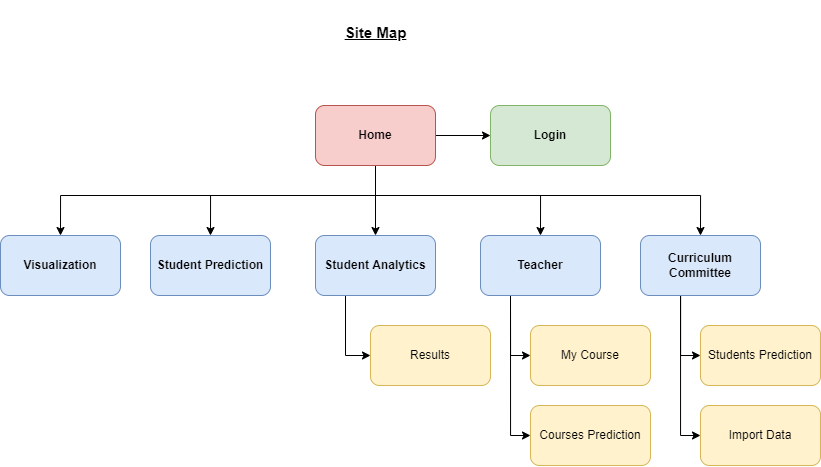

The diagram above was exported from draw.io. Its source (the exported page's mxGraphModel, read from the mxfile embedded in the PNG):
<mxGraphModel dx="1221" dy="644" grid="1" gridSize="10" guides="1" tooltips="1" connect="1" arrows="1" fold="1" page="1" pageScale="1" pageWidth="1169" pageHeight="1654" math="0" shadow="0">
  <root>
    <mxCell id="0" />
    <mxCell id="1" parent="0" />
    <mxCell id="HvuEjPzMa0rLfwJ4jL9D-1" value="&lt;b&gt;Login&lt;/b&gt;" style="rounded=1;whiteSpace=wrap;html=1;fillColor=#d5e8d4;strokeColor=#82b366;" parent="1" vertex="1">
      <mxGeometry x="700" y="150" width="120" height="60" as="geometry" />
    </mxCell>
    <mxCell id="HvuEjPzMa0rLfwJ4jL9D-3" value="&lt;h1&gt;&lt;font style=&quot;font-size: 15px&quot;&gt;Site Map&lt;/font&gt;&lt;/h1&gt;" style="text;html=1;align=center;verticalAlign=middle;resizable=0;points=[];autosize=1;strokeColor=none;fillColor=none;fontStyle=4" parent="1" vertex="1">
      <mxGeometry x="545" y="50" width="80" height="50" as="geometry" />
    </mxCell>
    <mxCell id="HvuEjPzMa0rLfwJ4jL9D-22" style="edgeStyle=orthogonalEdgeStyle;rounded=0;orthogonalLoop=1;jettySize=auto;html=1;exitX=0.25;exitY=1;exitDx=0;exitDy=0;fontSize=12;entryX=0;entryY=0.5;entryDx=0;entryDy=0;" parent="1" source="HvuEjPzMa0rLfwJ4jL9D-6" target="HvuEjPzMa0rLfwJ4jL9D-23" edge="1">
      <mxGeometry relative="1" as="geometry">
        <mxPoint x="484.16666666666674" y="400" as="targetPoint" />
        <Array as="points">
          <mxPoint x="720" y="400" />
        </Array>
      </mxGeometry>
    </mxCell>
    <mxCell id="nbzAU0o1kz0DmOy3Mxhz-18" style="edgeStyle=orthogonalEdgeStyle;rounded=0;orthogonalLoop=1;jettySize=auto;html=1;exitX=0.25;exitY=1;exitDx=0;exitDy=0;entryX=0;entryY=0.5;entryDx=0;entryDy=0;" edge="1" parent="1" source="HvuEjPzMa0rLfwJ4jL9D-6" target="nbzAU0o1kz0DmOy3Mxhz-17">
      <mxGeometry relative="1" as="geometry" />
    </mxCell>
    <mxCell id="HvuEjPzMa0rLfwJ4jL9D-6" value="&lt;b&gt;Teacher&lt;/b&gt;" style="rounded=1;whiteSpace=wrap;html=1;fillColor=#dae8fc;strokeColor=#6c8ebf;" parent="1" vertex="1">
      <mxGeometry x="690" y="280" width="120" height="60" as="geometry" />
    </mxCell>
    <mxCell id="HvuEjPzMa0rLfwJ4jL9D-25" style="edgeStyle=orthogonalEdgeStyle;rounded=0;orthogonalLoop=1;jettySize=auto;html=1;exitX=0.25;exitY=1;exitDx=0;exitDy=0;entryX=0;entryY=0.5;entryDx=0;entryDy=0;fontSize=12;" parent="1" source="HvuEjPzMa0rLfwJ4jL9D-7" target="HvuEjPzMa0rLfwJ4jL9D-24" edge="1">
      <mxGeometry relative="1" as="geometry">
        <Array as="points">
          <mxPoint x="890" y="400" />
        </Array>
      </mxGeometry>
    </mxCell>
    <mxCell id="HvuEjPzMa0rLfwJ4jL9D-27" style="edgeStyle=orthogonalEdgeStyle;rounded=0;orthogonalLoop=1;jettySize=auto;html=1;entryX=0;entryY=0.5;entryDx=0;entryDy=0;fontSize=12;" parent="1" source="HvuEjPzMa0rLfwJ4jL9D-7" target="HvuEjPzMa0rLfwJ4jL9D-26" edge="1">
      <mxGeometry relative="1" as="geometry">
        <Array as="points">
          <mxPoint x="890" y="480" />
        </Array>
      </mxGeometry>
    </mxCell>
    <mxCell id="HvuEjPzMa0rLfwJ4jL9D-7" value="&lt;b&gt;Curriculum Committee&lt;/b&gt;" style="rounded=1;whiteSpace=wrap;html=1;fillColor=#dae8fc;strokeColor=#6c8ebf;" parent="1" vertex="1">
      <mxGeometry x="850" y="280" width="120" height="60" as="geometry" />
    </mxCell>
    <mxCell id="HvuEjPzMa0rLfwJ4jL9D-9" style="edgeStyle=orthogonalEdgeStyle;rounded=0;orthogonalLoop=1;jettySize=auto;html=1;entryX=0;entryY=0.5;entryDx=0;entryDy=0;fontSize=15;exitX=1;exitY=0.5;exitDx=0;exitDy=0;" parent="1" source="HvuEjPzMa0rLfwJ4jL9D-8" target="HvuEjPzMa0rLfwJ4jL9D-1" edge="1">
      <mxGeometry relative="1" as="geometry">
        <mxPoint x="550" y="210" as="sourcePoint" />
        <Array as="points" />
      </mxGeometry>
    </mxCell>
    <mxCell id="HvuEjPzMa0rLfwJ4jL9D-11" style="edgeStyle=orthogonalEdgeStyle;rounded=0;orthogonalLoop=1;jettySize=auto;html=1;exitX=0.5;exitY=1;exitDx=0;exitDy=0;entryX=0.5;entryY=0;entryDx=0;entryDy=0;fontSize=15;" parent="1" source="HvuEjPzMa0rLfwJ4jL9D-8" target="HvuEjPzMa0rLfwJ4jL9D-6" edge="1">
      <mxGeometry relative="1" as="geometry">
        <Array as="points">
          <mxPoint x="585" y="240" />
          <mxPoint x="750" y="240" />
        </Array>
      </mxGeometry>
    </mxCell>
    <mxCell id="HvuEjPzMa0rLfwJ4jL9D-14" style="edgeStyle=orthogonalEdgeStyle;rounded=0;orthogonalLoop=1;jettySize=auto;html=1;exitX=0.5;exitY=1;exitDx=0;exitDy=0;entryX=0.5;entryY=0;entryDx=0;entryDy=0;fontSize=15;" parent="1" source="HvuEjPzMa0rLfwJ4jL9D-8" target="HvuEjPzMa0rLfwJ4jL9D-7" edge="1">
      <mxGeometry relative="1" as="geometry">
        <Array as="points">
          <mxPoint x="585" y="240" />
          <mxPoint x="910" y="240" />
        </Array>
      </mxGeometry>
    </mxCell>
    <mxCell id="nbzAU0o1kz0DmOy3Mxhz-2" style="edgeStyle=orthogonalEdgeStyle;rounded=0;orthogonalLoop=1;jettySize=auto;html=1;exitX=0.5;exitY=1;exitDx=0;exitDy=0;entryX=0.5;entryY=0;entryDx=0;entryDy=0;" edge="1" parent="1" source="HvuEjPzMa0rLfwJ4jL9D-8" target="nbzAU0o1kz0DmOy3Mxhz-1">
      <mxGeometry relative="1" as="geometry">
        <Array as="points">
          <mxPoint x="585" y="240" />
          <mxPoint x="270" y="240" />
        </Array>
      </mxGeometry>
    </mxCell>
    <mxCell id="nbzAU0o1kz0DmOy3Mxhz-9" style="edgeStyle=orthogonalEdgeStyle;rounded=0;orthogonalLoop=1;jettySize=auto;html=1;exitX=0.5;exitY=1;exitDx=0;exitDy=0;entryX=0.5;entryY=0;entryDx=0;entryDy=0;" edge="1" parent="1" source="HvuEjPzMa0rLfwJ4jL9D-8" target="nbzAU0o1kz0DmOy3Mxhz-7">
      <mxGeometry relative="1" as="geometry" />
    </mxCell>
    <mxCell id="nbzAU0o1kz0DmOy3Mxhz-13" style="edgeStyle=orthogonalEdgeStyle;rounded=0;orthogonalLoop=1;jettySize=auto;html=1;exitX=0.5;exitY=1;exitDx=0;exitDy=0;entryX=0.5;entryY=0;entryDx=0;entryDy=0;" edge="1" parent="1" source="HvuEjPzMa0rLfwJ4jL9D-8" target="nbzAU0o1kz0DmOy3Mxhz-5">
      <mxGeometry relative="1" as="geometry">
        <Array as="points">
          <mxPoint x="585" y="240" />
          <mxPoint x="420" y="240" />
        </Array>
      </mxGeometry>
    </mxCell>
    <mxCell id="HvuEjPzMa0rLfwJ4jL9D-8" value="&lt;b&gt;&lt;font style=&quot;font-size: 12px&quot;&gt;Home&lt;/font&gt;&lt;/b&gt;" style="rounded=1;whiteSpace=wrap;html=1;fillColor=#f8cecc;strokeColor=#b85450;" parent="1" vertex="1">
      <mxGeometry x="525" y="150" width="120" height="60" as="geometry" />
    </mxCell>
    <mxCell id="HvuEjPzMa0rLfwJ4jL9D-23" value="My Course" style="rounded=1;whiteSpace=wrap;html=1;fillColor=#fff2cc;strokeColor=#d6b656;" parent="1" vertex="1">
      <mxGeometry x="740" y="370" width="120" height="60" as="geometry" />
    </mxCell>
    <mxCell id="HvuEjPzMa0rLfwJ4jL9D-24" value="&lt;span&gt;&lt;/span&gt;&lt;span&gt;&lt;/span&gt;&lt;span&gt;Students Prediction &lt;/span&gt;" style="rounded=1;whiteSpace=wrap;html=1;fillColor=#fff2cc;strokeColor=#d6b656;" parent="1" vertex="1">
      <mxGeometry x="910" y="370" width="120" height="60" as="geometry" />
    </mxCell>
    <mxCell id="HvuEjPzMa0rLfwJ4jL9D-26" value="&lt;span&gt;&lt;/span&gt;&lt;span&gt;&lt;/span&gt;&lt;span&gt;Import Data&lt;/span&gt;" style="rounded=1;whiteSpace=wrap;html=1;fillColor=#fff2cc;strokeColor=#d6b656;" parent="1" vertex="1">
      <mxGeometry x="910" y="450" width="120" height="60" as="geometry" />
    </mxCell>
    <mxCell id="nbzAU0o1kz0DmOy3Mxhz-1" value="&lt;b&gt;Visualization&lt;/b&gt;" style="rounded=1;whiteSpace=wrap;html=1;fillColor=#dae8fc;strokeColor=#6c8ebf;" vertex="1" parent="1">
      <mxGeometry x="210" y="280" width="120" height="60" as="geometry" />
    </mxCell>
    <mxCell id="nbzAU0o1kz0DmOy3Mxhz-5" value="&lt;b&gt;Student Prediction&lt;/b&gt;" style="rounded=1;whiteSpace=wrap;html=1;fillColor=#dae8fc;strokeColor=#6c8ebf;" vertex="1" parent="1">
      <mxGeometry x="360" y="280" width="120" height="60" as="geometry" />
    </mxCell>
    <mxCell id="nbzAU0o1kz0DmOy3Mxhz-10" style="edgeStyle=orthogonalEdgeStyle;rounded=0;orthogonalLoop=1;jettySize=auto;html=1;exitX=0.25;exitY=1;exitDx=0;exitDy=0;entryX=0;entryY=0.5;entryDx=0;entryDy=0;" edge="1" parent="1" source="nbzAU0o1kz0DmOy3Mxhz-7" target="nbzAU0o1kz0DmOy3Mxhz-8">
      <mxGeometry relative="1" as="geometry" />
    </mxCell>
    <mxCell id="nbzAU0o1kz0DmOy3Mxhz-7" value="&lt;b&gt;Student Analytics&lt;/b&gt;" style="rounded=1;whiteSpace=wrap;html=1;fillColor=#dae8fc;strokeColor=#6c8ebf;" vertex="1" parent="1">
      <mxGeometry x="525" y="280" width="120" height="60" as="geometry" />
    </mxCell>
    <mxCell id="nbzAU0o1kz0DmOy3Mxhz-8" value="Results" style="rounded=1;whiteSpace=wrap;html=1;fillColor=#fff2cc;strokeColor=#d6b656;" vertex="1" parent="1">
      <mxGeometry x="580" y="370" width="120" height="60" as="geometry" />
    </mxCell>
    <mxCell id="nbzAU0o1kz0DmOy3Mxhz-17" value="Courses Prediction" style="rounded=1;whiteSpace=wrap;html=1;fillColor=#fff2cc;strokeColor=#d6b656;" vertex="1" parent="1">
      <mxGeometry x="740" y="450" width="120" height="60" as="geometry" />
    </mxCell>
  </root>
</mxGraphModel>